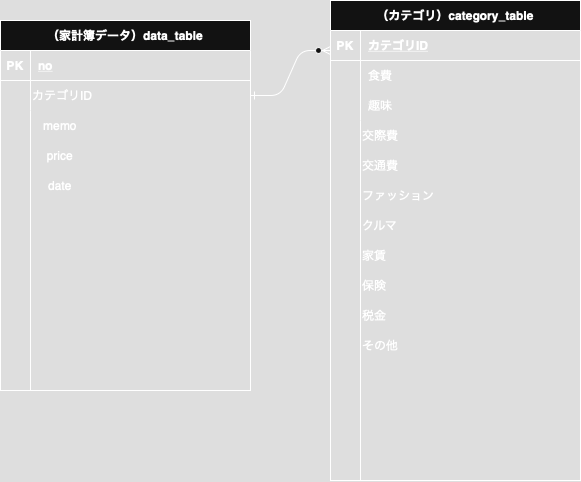

The diagram above was exported from draw.io. Its source (the exported page's mxGraphModel, read from the mxfile embedded in the PNG):
<mxGraphModel dx="1217" dy="751" grid="1" gridSize="10" guides="1" tooltips="1" connect="1" arrows="1" fold="1" page="1" pageScale="1" pageWidth="850" pageHeight="1100" math="0" shadow="0" extFonts="Permanent Marker^https://fonts.googleapis.com/css?family=Permanent+Marker">
  <root>
    <mxCell id="0" />
    <mxCell id="1" parent="0" />
    <mxCell id="C-vyLk0tnHw3VtMMgP7b-1" value="" style="edgeStyle=entityRelationEdgeStyle;endArrow=ERzeroToMany;startArrow=ERone;endFill=1;startFill=0;exitX=1;exitY=0.5;exitDx=0;exitDy=0;" parent="1" source="nlCls93t7XlR2jnTZ6-m-11" edge="1">
      <mxGeometry width="100" height="100" relative="1" as="geometry">
        <mxPoint x="370" y="140" as="sourcePoint" />
        <mxPoint x="450" y="150" as="targetPoint" />
      </mxGeometry>
    </mxCell>
    <mxCell id="C-vyLk0tnHw3VtMMgP7b-23" value="（家計簿データ）data_table" style="shape=table;startSize=30;container=1;collapsible=1;childLayout=tableLayout;fixedRows=1;rowLines=0;fontStyle=1;align=center;resizeLast=1;" parent="1" vertex="1">
      <mxGeometry x="120" y="120" width="250" height="370" as="geometry" />
    </mxCell>
    <mxCell id="C-vyLk0tnHw3VtMMgP7b-24" value="" style="shape=partialRectangle;collapsible=0;dropTarget=0;pointerEvents=0;fillColor=none;points=[[0,0.5],[1,0.5]];portConstraint=eastwest;top=0;left=0;right=0;bottom=1;" parent="C-vyLk0tnHw3VtMMgP7b-23" vertex="1">
      <mxGeometry y="30" width="250" height="30" as="geometry" />
    </mxCell>
    <mxCell id="C-vyLk0tnHw3VtMMgP7b-25" value="PK" style="shape=partialRectangle;overflow=hidden;connectable=0;fillColor=none;top=0;left=0;bottom=0;right=0;fontStyle=1;" parent="C-vyLk0tnHw3VtMMgP7b-24" vertex="1">
      <mxGeometry width="30" height="30" as="geometry">
        <mxRectangle width="30" height="30" as="alternateBounds" />
      </mxGeometry>
    </mxCell>
    <mxCell id="C-vyLk0tnHw3VtMMgP7b-26" value="no" style="shape=partialRectangle;overflow=hidden;connectable=0;fillColor=none;top=0;left=0;bottom=0;right=0;align=left;spacingLeft=6;fontStyle=5;" parent="C-vyLk0tnHw3VtMMgP7b-24" vertex="1">
      <mxGeometry x="30" width="220" height="30" as="geometry">
        <mxRectangle width="220" height="30" as="alternateBounds" />
      </mxGeometry>
    </mxCell>
    <mxCell id="C-vyLk0tnHw3VtMMgP7b-27" value="" style="shape=partialRectangle;collapsible=0;dropTarget=0;pointerEvents=0;fillColor=none;points=[[0,0.5],[1,0.5]];portConstraint=eastwest;top=0;left=0;right=0;bottom=0;" parent="C-vyLk0tnHw3VtMMgP7b-23" vertex="1">
      <mxGeometry y="60" width="250" height="30" as="geometry" />
    </mxCell>
    <mxCell id="C-vyLk0tnHw3VtMMgP7b-28" value="" style="shape=partialRectangle;overflow=hidden;connectable=0;fillColor=none;top=0;left=0;bottom=0;right=0;" parent="C-vyLk0tnHw3VtMMgP7b-27" vertex="1">
      <mxGeometry width="30" height="30" as="geometry">
        <mxRectangle width="30" height="30" as="alternateBounds" />
      </mxGeometry>
    </mxCell>
    <mxCell id="C-vyLk0tnHw3VtMMgP7b-29" value="" style="shape=partialRectangle;overflow=hidden;connectable=0;fillColor=none;top=0;left=0;bottom=0;right=0;align=left;spacingLeft=6;" parent="C-vyLk0tnHw3VtMMgP7b-27" vertex="1">
      <mxGeometry x="30" width="220" height="30" as="geometry">
        <mxRectangle width="220" height="30" as="alternateBounds" />
      </mxGeometry>
    </mxCell>
    <mxCell id="nlCls93t7XlR2jnTZ6-m-1" value="" style="endArrow=none;html=1;rounded=0;entryX=0.12;entryY=1;entryDx=0;entryDy=0;entryPerimeter=0;" parent="1" target="C-vyLk0tnHw3VtMMgP7b-9" edge="1">
      <mxGeometry width="50" height="50" relative="1" as="geometry">
        <mxPoint x="480" y="580" as="sourcePoint" />
        <mxPoint x="480" y="250" as="targetPoint" />
      </mxGeometry>
    </mxCell>
    <mxCell id="C-vyLk0tnHw3VtMMgP7b-2" value="（カテゴリ）category_table" style="shape=table;startSize=30;container=1;collapsible=1;childLayout=tableLayout;fixedRows=1;rowLines=0;fontStyle=1;align=center;resizeLast=1;" parent="1" vertex="1">
      <mxGeometry x="450" y="100" width="250" height="480" as="geometry" />
    </mxCell>
    <mxCell id="C-vyLk0tnHw3VtMMgP7b-3" value="" style="shape=partialRectangle;collapsible=0;dropTarget=0;pointerEvents=0;fillColor=none;points=[[0,0.5],[1,0.5]];portConstraint=eastwest;top=0;left=0;right=0;bottom=1;" parent="C-vyLk0tnHw3VtMMgP7b-2" vertex="1">
      <mxGeometry y="30" width="250" height="30" as="geometry" />
    </mxCell>
    <mxCell id="C-vyLk0tnHw3VtMMgP7b-4" value="PK" style="shape=partialRectangle;overflow=hidden;connectable=0;fillColor=none;top=0;left=0;bottom=0;right=0;fontStyle=1;" parent="C-vyLk0tnHw3VtMMgP7b-3" vertex="1">
      <mxGeometry width="30" height="30" as="geometry">
        <mxRectangle width="30" height="30" as="alternateBounds" />
      </mxGeometry>
    </mxCell>
    <mxCell id="C-vyLk0tnHw3VtMMgP7b-5" value="カテゴリID" style="shape=partialRectangle;overflow=hidden;connectable=0;fillColor=none;top=0;left=0;bottom=0;right=0;align=left;spacingLeft=6;fontStyle=5;" parent="C-vyLk0tnHw3VtMMgP7b-3" vertex="1">
      <mxGeometry x="30" width="220" height="30" as="geometry">
        <mxRectangle width="220" height="30" as="alternateBounds" />
      </mxGeometry>
    </mxCell>
    <mxCell id="C-vyLk0tnHw3VtMMgP7b-6" value="" style="shape=partialRectangle;collapsible=0;dropTarget=0;pointerEvents=0;fillColor=none;points=[[0,0.5],[1,0.5]];portConstraint=eastwest;top=0;left=0;right=0;bottom=0;" parent="C-vyLk0tnHw3VtMMgP7b-2" vertex="1">
      <mxGeometry y="60" width="250" height="30" as="geometry" />
    </mxCell>
    <mxCell id="C-vyLk0tnHw3VtMMgP7b-7" value="" style="shape=partialRectangle;overflow=hidden;connectable=0;fillColor=none;top=0;left=0;bottom=0;right=0;" parent="C-vyLk0tnHw3VtMMgP7b-6" vertex="1">
      <mxGeometry width="30" height="30" as="geometry">
        <mxRectangle width="30" height="30" as="alternateBounds" />
      </mxGeometry>
    </mxCell>
    <mxCell id="C-vyLk0tnHw3VtMMgP7b-8" value="食費" style="shape=partialRectangle;overflow=hidden;connectable=0;fillColor=none;top=0;left=0;bottom=0;right=0;align=left;spacingLeft=6;" parent="C-vyLk0tnHw3VtMMgP7b-6" vertex="1">
      <mxGeometry x="30" width="220" height="30" as="geometry">
        <mxRectangle width="220" height="30" as="alternateBounds" />
      </mxGeometry>
    </mxCell>
    <mxCell id="C-vyLk0tnHw3VtMMgP7b-9" value="" style="shape=partialRectangle;collapsible=0;dropTarget=0;pointerEvents=0;fillColor=none;points=[[0,0.5],[1,0.5]];portConstraint=eastwest;top=0;left=0;right=0;bottom=0;" parent="C-vyLk0tnHw3VtMMgP7b-2" vertex="1">
      <mxGeometry y="90" width="250" height="30" as="geometry" />
    </mxCell>
    <mxCell id="C-vyLk0tnHw3VtMMgP7b-10" value="" style="shape=partialRectangle;overflow=hidden;connectable=0;fillColor=none;top=0;left=0;bottom=0;right=0;" parent="C-vyLk0tnHw3VtMMgP7b-9" vertex="1">
      <mxGeometry width="30" height="30" as="geometry">
        <mxRectangle width="30" height="30" as="alternateBounds" />
      </mxGeometry>
    </mxCell>
    <mxCell id="C-vyLk0tnHw3VtMMgP7b-11" value="趣味" style="shape=partialRectangle;overflow=hidden;connectable=0;fillColor=none;top=0;left=0;bottom=0;right=0;align=left;spacingLeft=6;" parent="C-vyLk0tnHw3VtMMgP7b-9" vertex="1">
      <mxGeometry x="30" width="220" height="30" as="geometry">
        <mxRectangle width="220" height="30" as="alternateBounds" />
      </mxGeometry>
    </mxCell>
    <mxCell id="nlCls93t7XlR2jnTZ6-m-2" value="交際費" style="text;html=1;align=left;verticalAlign=middle;whiteSpace=wrap;rounded=0;" parent="1" vertex="1">
      <mxGeometry x="480" y="220" width="220" height="30" as="geometry" />
    </mxCell>
    <mxCell id="nlCls93t7XlR2jnTZ6-m-3" value="交通費" style="text;html=1;align=left;verticalAlign=middle;whiteSpace=wrap;rounded=0;" parent="1" vertex="1">
      <mxGeometry x="480" y="250" width="220" height="30" as="geometry" />
    </mxCell>
    <mxCell id="nlCls93t7XlR2jnTZ6-m-4" value="ファッション" style="text;html=1;align=left;verticalAlign=middle;whiteSpace=wrap;rounded=0;" parent="1" vertex="1">
      <mxGeometry x="480" y="280" width="220" height="30" as="geometry" />
    </mxCell>
    <mxCell id="nlCls93t7XlR2jnTZ6-m-5" value="クルマ" style="text;html=1;align=left;verticalAlign=middle;whiteSpace=wrap;rounded=0;" parent="1" vertex="1">
      <mxGeometry x="480" y="310" width="220" height="30" as="geometry" />
    </mxCell>
    <mxCell id="nlCls93t7XlR2jnTZ6-m-6" value="家賃" style="text;html=1;align=left;verticalAlign=middle;whiteSpace=wrap;rounded=0;" parent="1" vertex="1">
      <mxGeometry x="480" y="340" width="220" height="30" as="geometry" />
    </mxCell>
    <mxCell id="nlCls93t7XlR2jnTZ6-m-8" value="保険" style="text;html=1;align=left;verticalAlign=middle;whiteSpace=wrap;rounded=0;" parent="1" vertex="1">
      <mxGeometry x="480" y="370" width="220" height="30" as="geometry" />
    </mxCell>
    <mxCell id="nlCls93t7XlR2jnTZ6-m-9" value="税金" style="text;html=1;align=left;verticalAlign=middle;whiteSpace=wrap;rounded=0;" parent="1" vertex="1">
      <mxGeometry x="480" y="400" width="220" height="30" as="geometry" />
    </mxCell>
    <mxCell id="nlCls93t7XlR2jnTZ6-m-10" value="その他" style="text;html=1;align=left;verticalAlign=middle;whiteSpace=wrap;rounded=0;" parent="1" vertex="1">
      <mxGeometry x="480" y="430" width="220" height="30" as="geometry" />
    </mxCell>
    <mxCell id="nlCls93t7XlR2jnTZ6-m-11" value="カテゴリID" style="text;html=1;align=left;verticalAlign=middle;whiteSpace=wrap;rounded=0;" parent="1" vertex="1">
      <mxGeometry x="150" y="180" width="220" height="30" as="geometry" />
    </mxCell>
    <mxCell id="tT9ehlF15VdI64MGeivV-3" value="" style="endArrow=none;html=1;rounded=0;fontSize=12;startSize=8;endSize=8;curved=1;entryX=0;entryY=1;entryDx=0;entryDy=0;" edge="1" parent="1" target="nlCls93t7XlR2jnTZ6-m-11">
      <mxGeometry width="50" height="50" relative="1" as="geometry">
        <mxPoint x="150" y="490" as="sourcePoint" />
        <mxPoint x="180" y="320" as="targetPoint" />
        <Array as="points" />
      </mxGeometry>
    </mxCell>
    <mxCell id="tT9ehlF15VdI64MGeivV-4" value="memo" style="text;html=1;align=center;verticalAlign=middle;whiteSpace=wrap;rounded=0;" vertex="1" parent="1">
      <mxGeometry x="150" y="210" width="60" height="30" as="geometry" />
    </mxCell>
    <mxCell id="tT9ehlF15VdI64MGeivV-6" value="date" style="text;html=1;align=center;verticalAlign=middle;whiteSpace=wrap;rounded=0;" vertex="1" parent="1">
      <mxGeometry x="150" y="270" width="60" height="30" as="geometry" />
    </mxCell>
    <mxCell id="tT9ehlF15VdI64MGeivV-7" value="price" style="text;html=1;align=center;verticalAlign=middle;whiteSpace=wrap;rounded=0;" vertex="1" parent="1">
      <mxGeometry x="150" y="240" width="60" height="30" as="geometry" />
    </mxCell>
  </root>
</mxGraphModel>